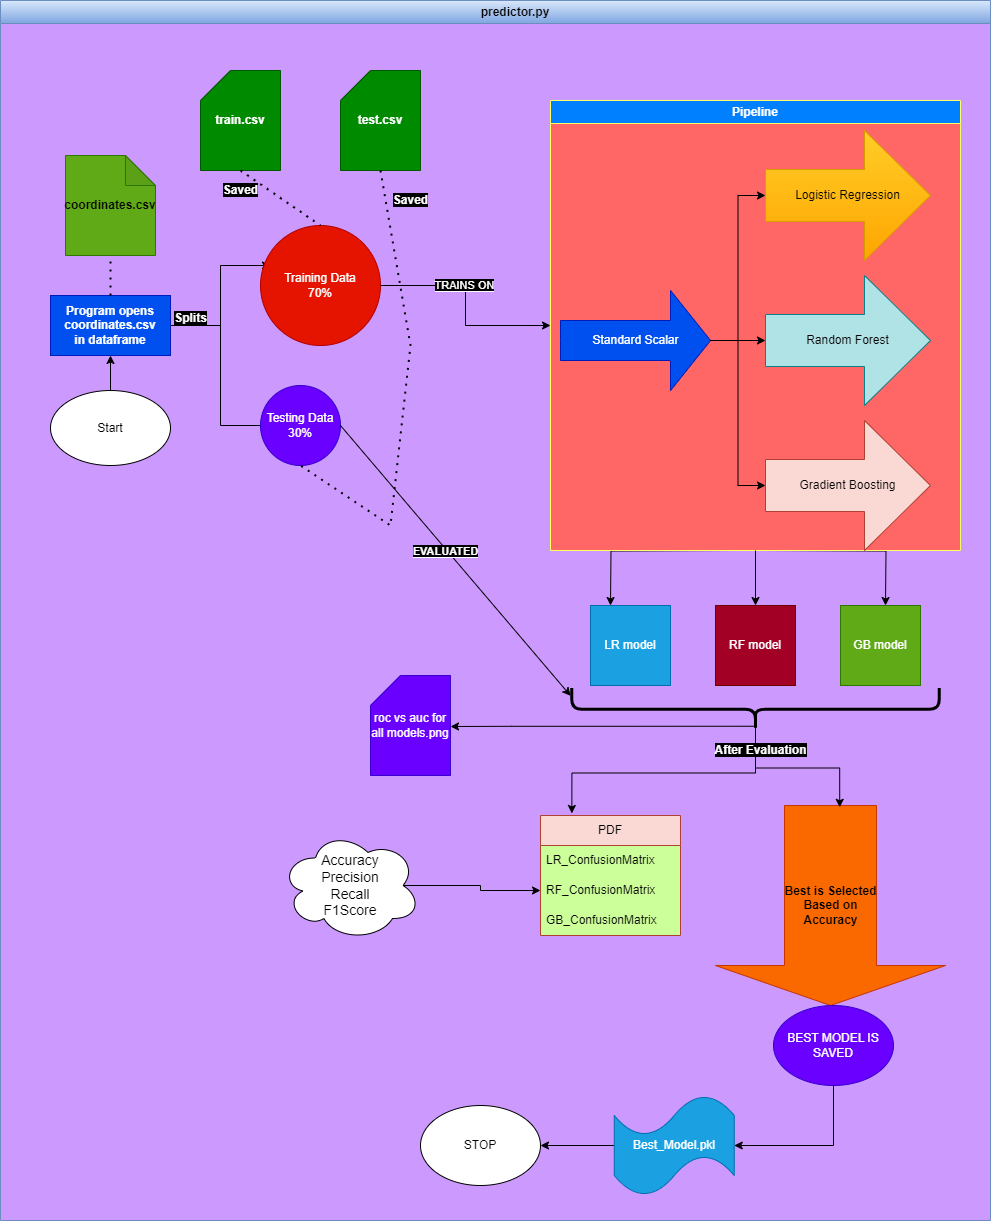

The diagram above was exported from draw.io. Its source (the exported page's mxGraphModel, read from the mxfile embedded in the PNG):
<mxGraphModel dx="3367" dy="2562" grid="1" gridSize="10" guides="1" tooltips="1" connect="1" arrows="1" fold="1" page="1" pageScale="1" pageWidth="827" pageHeight="1169" math="0" shadow="0">
  <root>
    <mxCell id="0" />
    <mxCell id="1" parent="0" />
    <mxCell id="3loCnT5d68hOqccrnY78-30" value="&lt;blockquote style=&quot;margin: 0 0 0 40px; border: none; padding: 0px;&quot;&gt;predictor.py&lt;/blockquote&gt;" style="swimlane;whiteSpace=wrap;html=1;fillColor=#dae8fc;strokeColor=#6c8ebf;fillStyle=solid;gradientColor=#7ea6e0;swimlaneFillColor=#CC99FF;" vertex="1" parent="1">
      <mxGeometry x="-620" y="-1020" width="990" height="1220" as="geometry" />
    </mxCell>
    <mxCell id="3loCnT5d68hOqccrnY78-54" style="edgeStyle=orthogonalEdgeStyle;rounded=0;orthogonalLoop=1;jettySize=auto;html=1;exitX=0.16;exitY=0.55;exitDx=0;exitDy=0;exitPerimeter=0;" edge="1" parent="3loCnT5d68hOqccrnY78-30" source="3loCnT5d68hOqccrnY78-53">
      <mxGeometry relative="1" as="geometry">
        <mxPoint x="470.0000000000002" y="135.04347826086962" as="targetPoint" />
      </mxGeometry>
    </mxCell>
    <mxCell id="3loCnT5d68hOqccrnY78-68" style="edgeStyle=orthogonalEdgeStyle;rounded=0;orthogonalLoop=1;jettySize=auto;html=1;exitX=1;exitY=0.5;exitDx=0;exitDy=0;entryX=0;entryY=0.5;entryDx=0;entryDy=0;" edge="1" parent="3loCnT5d68hOqccrnY78-30">
      <mxGeometry relative="1" as="geometry">
        <mxPoint x="180" y="325" as="sourcePoint" />
        <mxPoint x="270" y="265" as="targetPoint" />
        <Array as="points">
          <mxPoint x="220" y="325" />
          <mxPoint x="220" y="265" />
        </Array>
      </mxGeometry>
    </mxCell>
    <mxCell id="3loCnT5d68hOqccrnY78-69" style="edgeStyle=orthogonalEdgeStyle;rounded=0;orthogonalLoop=1;jettySize=auto;html=1;exitX=1;exitY=0.5;exitDx=0;exitDy=0;entryX=0;entryY=0.5;entryDx=0;entryDy=0;" edge="1" parent="3loCnT5d68hOqccrnY78-30" source="3loCnT5d68hOqccrnY78-59">
      <mxGeometry relative="1" as="geometry">
        <mxPoint x="180" y="325" as="sourcePoint" />
        <mxPoint x="270" y="425" as="targetPoint" />
        <Array as="points">
          <mxPoint x="220" y="325" />
          <mxPoint x="220" y="425" />
        </Array>
      </mxGeometry>
    </mxCell>
    <mxCell id="3loCnT5d68hOqccrnY78-59" value="&lt;b&gt;Program opens&lt;br&gt;coordinates.csv&lt;br&gt;in dataframe&lt;/b&gt;" style="rounded=0;whiteSpace=wrap;html=1;fillColor=#0050ef;fontColor=#ffffff;strokeColor=#001DBC;" vertex="1" parent="3loCnT5d68hOqccrnY78-30">
      <mxGeometry x="50" y="295" width="120" height="60" as="geometry" />
    </mxCell>
    <mxCell id="3loCnT5d68hOqccrnY78-61" value="&lt;b&gt;&lt;font color=&quot;#000000&quot;&gt;coordinates.csv&lt;/font&gt;&lt;/b&gt;" style="shape=note;whiteSpace=wrap;html=1;backgroundOutline=1;darkOpacity=0.05;fillColor=#60a917;fontColor=#ffffff;strokeColor=#2D7600;" vertex="1" parent="3loCnT5d68hOqccrnY78-30">
      <mxGeometry x="65" y="155" width="90" height="100" as="geometry" />
    </mxCell>
    <mxCell id="3loCnT5d68hOqccrnY78-63" value="" style="endArrow=none;dashed=1;html=1;dashPattern=1 3;strokeWidth=2;rounded=0;entryX=0.5;entryY=1;entryDx=0;entryDy=0;entryPerimeter=0;exitX=0.5;exitY=0;exitDx=0;exitDy=0;" edge="1" parent="3loCnT5d68hOqccrnY78-30" source="3loCnT5d68hOqccrnY78-59" target="3loCnT5d68hOqccrnY78-61">
      <mxGeometry width="50" height="50" relative="1" as="geometry">
        <mxPoint x="250" y="375" as="sourcePoint" />
        <mxPoint x="300" y="325" as="targetPoint" />
      </mxGeometry>
    </mxCell>
    <mxCell id="3loCnT5d68hOqccrnY78-64" value="Training Data&lt;br&gt;70%" style="ellipse;whiteSpace=wrap;html=1;aspect=fixed;fillColor=#e51400;fontColor=#ffffff;strokeColor=#B20000;" vertex="1" parent="3loCnT5d68hOqccrnY78-30">
      <mxGeometry x="260" y="225" width="120" height="120" as="geometry" />
    </mxCell>
    <mxCell id="3loCnT5d68hOqccrnY78-65" value="Testing Data&lt;br&gt;30%" style="ellipse;whiteSpace=wrap;html=1;aspect=fixed;fillColor=#6a00ff;fontColor=#ffffff;strokeColor=#3700CC;" vertex="1" parent="3loCnT5d68hOqccrnY78-30">
      <mxGeometry x="260" y="385" width="80" height="80" as="geometry" />
    </mxCell>
    <mxCell id="3loCnT5d68hOqccrnY78-71" value="&lt;b&gt;train.csv&lt;/b&gt;" style="shape=card;whiteSpace=wrap;html=1;fillColor=#008a00;fontColor=#ffffff;strokeColor=#005700;" vertex="1" parent="3loCnT5d68hOqccrnY78-30">
      <mxGeometry x="200" y="70" width="80" height="100" as="geometry" />
    </mxCell>
    <mxCell id="3loCnT5d68hOqccrnY78-72" value="&lt;span style=&quot;background-color: rgb(0, 0, 0);&quot;&gt;&lt;font color=&quot;#ffffff&quot;&gt;&lt;b&gt;Splits&lt;/b&gt;&lt;/font&gt;&lt;/span&gt;" style="text;html=1;align=center;verticalAlign=middle;resizable=0;points=[];autosize=1;strokeColor=none;fillColor=none;" vertex="1" parent="3loCnT5d68hOqccrnY78-30">
      <mxGeometry x="160" y="303" width="60" height="30" as="geometry" />
    </mxCell>
    <mxCell id="3loCnT5d68hOqccrnY78-74" value="" style="endArrow=none;dashed=1;html=1;dashPattern=1 3;strokeWidth=2;rounded=0;entryX=0.5;entryY=0;entryDx=0;entryDy=0;exitX=0.5;exitY=1;exitDx=0;exitDy=0;exitPerimeter=0;" edge="1" parent="3loCnT5d68hOqccrnY78-30" source="3loCnT5d68hOqccrnY78-71" target="3loCnT5d68hOqccrnY78-64">
      <mxGeometry width="50" height="50" relative="1" as="geometry">
        <mxPoint x="220" y="345" as="sourcePoint" />
        <mxPoint x="270" y="295" as="targetPoint" />
      </mxGeometry>
    </mxCell>
    <mxCell id="3loCnT5d68hOqccrnY78-75" value="&lt;span style=&quot;background-color: rgb(0, 0, 0);&quot;&gt;&lt;font color=&quot;#ffffff&quot;&gt;&lt;b&gt;Saved&lt;/b&gt;&lt;/font&gt;&lt;/span&gt;" style="text;html=1;align=center;verticalAlign=middle;resizable=0;points=[];autosize=1;strokeColor=none;fillColor=none;" vertex="1" parent="3loCnT5d68hOqccrnY78-30">
      <mxGeometry x="210" y="175" width="60" height="30" as="geometry" />
    </mxCell>
    <mxCell id="3loCnT5d68hOqccrnY78-76" value="&lt;b&gt;test.csv&lt;/b&gt;" style="shape=card;whiteSpace=wrap;html=1;fillColor=#008a00;fontColor=#ffffff;strokeColor=#005700;" vertex="1" parent="3loCnT5d68hOqccrnY78-30">
      <mxGeometry x="340" y="70" width="80" height="100" as="geometry" />
    </mxCell>
    <mxCell id="3loCnT5d68hOqccrnY78-77" value="" style="endArrow=none;dashed=1;html=1;dashPattern=1 3;strokeWidth=2;rounded=0;exitX=0.5;exitY=1;exitDx=0;exitDy=0;exitPerimeter=0;entryX=0.5;entryY=1;entryDx=0;entryDy=0;" edge="1" parent="3loCnT5d68hOqccrnY78-30" source="3loCnT5d68hOqccrnY78-76" target="3loCnT5d68hOqccrnY78-65">
      <mxGeometry width="50" height="50" relative="1" as="geometry">
        <mxPoint x="360" y="345" as="sourcePoint" />
        <mxPoint x="400" y="345" as="targetPoint" />
        <Array as="points">
          <mxPoint x="410" y="345" />
          <mxPoint x="390" y="525" />
        </Array>
      </mxGeometry>
    </mxCell>
    <mxCell id="3loCnT5d68hOqccrnY78-78" value="&lt;span style=&quot;background-color: rgb(0, 0, 0);&quot;&gt;&lt;font color=&quot;#ffffff&quot;&gt;&lt;b&gt;Saved&lt;/b&gt;&lt;/font&gt;&lt;/span&gt;" style="text;html=1;align=center;verticalAlign=middle;resizable=0;points=[];autosize=1;strokeColor=none;fillColor=none;" vertex="1" parent="3loCnT5d68hOqccrnY78-30">
      <mxGeometry x="380" y="185" width="60" height="30" as="geometry" />
    </mxCell>
    <mxCell id="3loCnT5d68hOqccrnY78-106" style="edgeStyle=orthogonalEdgeStyle;rounded=0;orthogonalLoop=1;jettySize=auto;html=1;exitX=0.5;exitY=1;exitDx=0;exitDy=0;entryX=0.5;entryY=0;entryDx=0;entryDy=0;" edge="1" parent="3loCnT5d68hOqccrnY78-30">
      <mxGeometry relative="1" as="geometry">
        <mxPoint x="735" y="550" as="sourcePoint" />
        <mxPoint x="610" y="605" as="targetPoint" />
      </mxGeometry>
    </mxCell>
    <mxCell id="3loCnT5d68hOqccrnY78-108" style="edgeStyle=orthogonalEdgeStyle;rounded=0;orthogonalLoop=1;jettySize=auto;html=1;exitX=0.5;exitY=1;exitDx=0;exitDy=0;entryX=0.5;entryY=0;entryDx=0;entryDy=0;" edge="1" parent="3loCnT5d68hOqccrnY78-30">
      <mxGeometry relative="1" as="geometry">
        <mxPoint x="760" y="550" as="sourcePoint" />
        <mxPoint x="885" y="605" as="targetPoint" />
      </mxGeometry>
    </mxCell>
    <mxCell id="3loCnT5d68hOqccrnY78-91" value="Pipeline" style="swimlane;whiteSpace=wrap;html=1;fillColor=#007FFF;fontColor=#FFFFFF;swimlaneFillColor=#FF6666;strokeColor=#FFFF66;" vertex="1" parent="3loCnT5d68hOqccrnY78-30">
      <mxGeometry x="550" y="100" width="410" height="450" as="geometry" />
    </mxCell>
    <mxCell id="3loCnT5d68hOqccrnY78-80" value="Standard Scalar" style="html=1;shadow=0;dashed=0;align=center;verticalAlign=middle;shape=mxgraph.arrows2.arrow;dy=0.6;dx=40;notch=0;fillColor=#0050ef;strokeColor=#001DBC;fontColor=#ffffff;" vertex="1" parent="3loCnT5d68hOqccrnY78-91">
      <mxGeometry x="10" y="190" width="150" height="100" as="geometry" />
    </mxCell>
    <mxCell id="3loCnT5d68hOqccrnY78-81" value="Logistic Regression" style="shape=singleArrow;whiteSpace=wrap;html=1;arrowWidth=0.4;arrowSize=0.4;shadow=0;dashed=0;fillColor=#ffcd28;strokeColor=#d79b00;gradientColor=#ffa500;" vertex="1" parent="3loCnT5d68hOqccrnY78-91">
      <mxGeometry x="215" y="30" width="165" height="130" as="geometry" />
    </mxCell>
    <mxCell id="3loCnT5d68hOqccrnY78-86" value="Random Forest" style="shape=singleArrow;whiteSpace=wrap;html=1;arrowWidth=0.4;arrowSize=0.4;shadow=0;dashed=0;fillColor=#b0e3e6;strokeColor=#0e8088;" vertex="1" parent="3loCnT5d68hOqccrnY78-91">
      <mxGeometry x="215" y="175" width="165" height="130" as="geometry" />
    </mxCell>
    <mxCell id="3loCnT5d68hOqccrnY78-87" value="Gradient Boosting" style="shape=singleArrow;whiteSpace=wrap;html=1;arrowWidth=0.4;arrowSize=0.4;shadow=0;dashed=0;fillColor=#fad9d5;strokeColor=#ae4132;" vertex="1" parent="3loCnT5d68hOqccrnY78-91">
      <mxGeometry x="215" y="320" width="165" height="130" as="geometry" />
    </mxCell>
    <mxCell id="3loCnT5d68hOqccrnY78-88" style="edgeStyle=orthogonalEdgeStyle;rounded=0;orthogonalLoop=1;jettySize=auto;html=1;exitX=1;exitY=0.5;exitDx=0;exitDy=0;exitPerimeter=0;entryX=0;entryY=0.5;entryDx=0;entryDy=0;entryPerimeter=0;" edge="1" parent="3loCnT5d68hOqccrnY78-91" source="3loCnT5d68hOqccrnY78-80" target="3loCnT5d68hOqccrnY78-81">
      <mxGeometry relative="1" as="geometry" />
    </mxCell>
    <mxCell id="3loCnT5d68hOqccrnY78-89" style="edgeStyle=orthogonalEdgeStyle;rounded=0;orthogonalLoop=1;jettySize=auto;html=1;exitX=1;exitY=0.5;exitDx=0;exitDy=0;exitPerimeter=0;entryX=0;entryY=0.5;entryDx=0;entryDy=0;entryPerimeter=0;" edge="1" parent="3loCnT5d68hOqccrnY78-91" source="3loCnT5d68hOqccrnY78-80" target="3loCnT5d68hOqccrnY78-86">
      <mxGeometry relative="1" as="geometry" />
    </mxCell>
    <mxCell id="3loCnT5d68hOqccrnY78-90" style="edgeStyle=orthogonalEdgeStyle;rounded=0;orthogonalLoop=1;jettySize=auto;html=1;exitX=1;exitY=0.5;exitDx=0;exitDy=0;exitPerimeter=0;entryX=0;entryY=0.5;entryDx=0;entryDy=0;entryPerimeter=0;" edge="1" parent="3loCnT5d68hOqccrnY78-91" source="3loCnT5d68hOqccrnY78-80" target="3loCnT5d68hOqccrnY78-87">
      <mxGeometry relative="1" as="geometry" />
    </mxCell>
    <mxCell id="3loCnT5d68hOqccrnY78-93" style="edgeStyle=orthogonalEdgeStyle;rounded=0;orthogonalLoop=1;jettySize=auto;html=1;exitX=1;exitY=0.5;exitDx=0;exitDy=0;entryX=0;entryY=0.5;entryDx=0;entryDy=0;" edge="1" parent="3loCnT5d68hOqccrnY78-30" source="3loCnT5d68hOqccrnY78-64" target="3loCnT5d68hOqccrnY78-91">
      <mxGeometry relative="1" as="geometry" />
    </mxCell>
    <mxCell id="3loCnT5d68hOqccrnY78-94" value="&lt;span style=&quot;background-color: rgb(0, 0, 0);&quot;&gt;&lt;font color=&quot;#ffffff&quot;&gt;TRAINS ON&lt;/font&gt;&lt;/span&gt;" style="edgeLabel;html=1;align=center;verticalAlign=middle;resizable=0;points=[];" vertex="1" connectable="0" parent="3loCnT5d68hOqccrnY78-93">
      <mxGeometry x="-0.2141" y="1" relative="1" as="geometry">
        <mxPoint as="offset" />
      </mxGeometry>
    </mxCell>
    <mxCell id="3loCnT5d68hOqccrnY78-103" value="LR model" style="whiteSpace=wrap;html=1;aspect=fixed;fillColor=#1ba1e2;fontColor=#ffffff;strokeColor=#006EAF;" vertex="1" parent="3loCnT5d68hOqccrnY78-30">
      <mxGeometry x="590" y="605" width="80" height="80" as="geometry" />
    </mxCell>
    <mxCell id="3loCnT5d68hOqccrnY78-104" value="RF model" style="whiteSpace=wrap;html=1;aspect=fixed;fillColor=#a20025;fontColor=#ffffff;strokeColor=#6F0000;" vertex="1" parent="3loCnT5d68hOqccrnY78-30">
      <mxGeometry x="715" y="605" width="80" height="80" as="geometry" />
    </mxCell>
    <mxCell id="3loCnT5d68hOqccrnY78-107" style="edgeStyle=orthogonalEdgeStyle;rounded=0;orthogonalLoop=1;jettySize=auto;html=1;exitX=0.5;exitY=1;exitDx=0;exitDy=0;" edge="1" parent="3loCnT5d68hOqccrnY78-30" source="3loCnT5d68hOqccrnY78-91" target="3loCnT5d68hOqccrnY78-104">
      <mxGeometry relative="1" as="geometry" />
    </mxCell>
    <mxCell id="3loCnT5d68hOqccrnY78-105" value="GB model" style="whiteSpace=wrap;html=1;aspect=fixed;fillColor=#60a917;fontColor=#ffffff;strokeColor=#2D7600;" vertex="1" parent="3loCnT5d68hOqccrnY78-30">
      <mxGeometry x="840" y="605" width="80" height="80" as="geometry" />
    </mxCell>
    <mxCell id="3loCnT5d68hOqccrnY78-123" style="edgeStyle=orthogonalEdgeStyle;rounded=0;orthogonalLoop=1;jettySize=auto;html=1;exitX=0.1;exitY=0.5;exitDx=0;exitDy=0;exitPerimeter=0;" edge="1" parent="3loCnT5d68hOqccrnY78-30" source="3loCnT5d68hOqccrnY78-109">
      <mxGeometry relative="1" as="geometry">
        <mxPoint x="450" y="726" as="targetPoint" />
      </mxGeometry>
    </mxCell>
    <mxCell id="3loCnT5d68hOqccrnY78-109" value="" style="shape=curlyBracket;whiteSpace=wrap;html=1;rounded=1;labelPosition=left;verticalLabelPosition=middle;align=right;verticalAlign=middle;rotation=-90;strokeWidth=3;fillColor=#FF0080;" vertex="1" parent="3loCnT5d68hOqccrnY78-30">
      <mxGeometry x="733.75" y="525" width="42.5" height="367.5" as="geometry" />
    </mxCell>
    <mxCell id="3loCnT5d68hOqccrnY78-110" value="&lt;b&gt;Best is Selected&lt;br&gt;Based on &lt;br&gt;Accuracy&lt;/b&gt;" style="html=1;shadow=0;dashed=0;align=center;verticalAlign=middle;shape=mxgraph.arrows2.arrow;dy=0.6;dx=40;direction=south;notch=0;fillColor=#fa6800;fontColor=#000000;strokeColor=#C73500;" vertex="1" parent="3loCnT5d68hOqccrnY78-30">
      <mxGeometry x="715" y="805" width="230" height="200" as="geometry" />
    </mxCell>
    <mxCell id="3loCnT5d68hOqccrnY78-111" value="" style="endArrow=classic;html=1;rounded=0;exitX=1;exitY=0.5;exitDx=0;exitDy=0;entryX=0.815;entryY=-0.003;entryDx=0;entryDy=0;entryPerimeter=0;" edge="1" parent="3loCnT5d68hOqccrnY78-30" source="3loCnT5d68hOqccrnY78-65" target="3loCnT5d68hOqccrnY78-109">
      <mxGeometry width="50" height="50" relative="1" as="geometry">
        <mxPoint x="460" y="685" as="sourcePoint" />
        <mxPoint x="510" y="635" as="targetPoint" />
      </mxGeometry>
    </mxCell>
    <mxCell id="3loCnT5d68hOqccrnY78-112" value="&lt;b style=&quot;background-color: rgb(0, 0, 0);&quot;&gt;&lt;font color=&quot;#ffffff&quot;&gt;EVALUATED&lt;/font&gt;&lt;/b&gt;" style="edgeLabel;html=1;align=center;verticalAlign=middle;resizable=0;points=[];" vertex="1" connectable="0" parent="3loCnT5d68hOqccrnY78-111">
      <mxGeometry x="-0.0835" y="-2" relative="1" as="geometry">
        <mxPoint as="offset" />
      </mxGeometry>
    </mxCell>
    <mxCell id="3loCnT5d68hOqccrnY78-113" value="PDF" style="swimlane;fontStyle=0;childLayout=stackLayout;horizontal=1;startSize=30;horizontalStack=0;resizeParent=1;resizeParentMax=0;resizeLast=0;collapsible=1;marginBottom=0;whiteSpace=wrap;html=1;fillStyle=auto;fillColor=#fad9d5;strokeColor=#ae4132;swimlaneFillColor=#CCFF99;" vertex="1" parent="3loCnT5d68hOqccrnY78-30">
      <mxGeometry x="540" y="815" width="140" height="120" as="geometry" />
    </mxCell>
    <mxCell id="3loCnT5d68hOqccrnY78-114" value="LR_ConfusionMatrix" style="text;strokeColor=none;fillColor=none;align=left;verticalAlign=middle;spacingLeft=4;spacingRight=4;overflow=hidden;points=[[0,0.5],[1,0.5]];portConstraint=eastwest;rotatable=0;whiteSpace=wrap;html=1;" vertex="1" parent="3loCnT5d68hOqccrnY78-113">
      <mxGeometry y="30" width="140" height="30" as="geometry" />
    </mxCell>
    <mxCell id="3loCnT5d68hOqccrnY78-115" value="RF_ConfusionMatrix" style="text;strokeColor=none;fillColor=none;align=left;verticalAlign=middle;spacingLeft=4;spacingRight=4;overflow=hidden;points=[[0,0.5],[1,0.5]];portConstraint=eastwest;rotatable=0;whiteSpace=wrap;html=1;" vertex="1" parent="3loCnT5d68hOqccrnY78-113">
      <mxGeometry y="60" width="140" height="30" as="geometry" />
    </mxCell>
    <mxCell id="3loCnT5d68hOqccrnY78-116" value="GB_ConfusionMatrix" style="text;strokeColor=none;fillColor=none;align=left;verticalAlign=middle;spacingLeft=4;spacingRight=4;overflow=hidden;points=[[0,0.5],[1,0.5]];portConstraint=eastwest;rotatable=0;whiteSpace=wrap;html=1;" vertex="1" parent="3loCnT5d68hOqccrnY78-113">
      <mxGeometry y="90" width="140" height="30" as="geometry" />
    </mxCell>
    <mxCell id="3loCnT5d68hOqccrnY78-117" style="edgeStyle=orthogonalEdgeStyle;rounded=0;orthogonalLoop=1;jettySize=auto;html=1;exitX=0.1;exitY=0.5;exitDx=0;exitDy=0;exitPerimeter=0;entryX=0.009;entryY=0.46;entryDx=0;entryDy=0;entryPerimeter=0;" edge="1" parent="3loCnT5d68hOqccrnY78-30" source="3loCnT5d68hOqccrnY78-109" target="3loCnT5d68hOqccrnY78-110">
      <mxGeometry relative="1" as="geometry" />
    </mxCell>
    <mxCell id="3loCnT5d68hOqccrnY78-118" style="edgeStyle=orthogonalEdgeStyle;rounded=0;orthogonalLoop=1;jettySize=auto;html=1;exitX=0.1;exitY=0.5;exitDx=0;exitDy=0;exitPerimeter=0;entryX=0.224;entryY=-0.017;entryDx=0;entryDy=0;entryPerimeter=0;" edge="1" parent="3loCnT5d68hOqccrnY78-30" source="3loCnT5d68hOqccrnY78-109" target="3loCnT5d68hOqccrnY78-113">
      <mxGeometry relative="1" as="geometry" />
    </mxCell>
    <mxCell id="3loCnT5d68hOqccrnY78-119" value="BEST MODEL IS SAVED" style="ellipse;whiteSpace=wrap;html=1;fillColor=#6a00ff;fontColor=#ffffff;strokeColor=#3700CC;" vertex="1" parent="3loCnT5d68hOqccrnY78-30">
      <mxGeometry x="773" y="1005" width="120" height="80" as="geometry" />
    </mxCell>
    <mxCell id="3loCnT5d68hOqccrnY78-181" style="edgeStyle=orthogonalEdgeStyle;rounded=0;orthogonalLoop=1;jettySize=auto;html=1;exitX=0;exitY=0.5;exitDx=0;exitDy=0;exitPerimeter=0;entryX=1;entryY=0.5;entryDx=0;entryDy=0;" edge="1" parent="3loCnT5d68hOqccrnY78-30" source="3loCnT5d68hOqccrnY78-120" target="3loCnT5d68hOqccrnY78-180">
      <mxGeometry relative="1" as="geometry" />
    </mxCell>
    <mxCell id="3loCnT5d68hOqccrnY78-120" value="Best_Model.pkl" style="shape=tape;whiteSpace=wrap;html=1;fillColor=#1ba1e2;fontColor=#ffffff;strokeColor=#006EAF;" vertex="1" parent="3loCnT5d68hOqccrnY78-30">
      <mxGeometry x="613.75" y="1095" width="120" height="100" as="geometry" />
    </mxCell>
    <mxCell id="3loCnT5d68hOqccrnY78-121" style="edgeStyle=orthogonalEdgeStyle;rounded=0;orthogonalLoop=1;jettySize=auto;html=1;exitX=0.5;exitY=1;exitDx=0;exitDy=0;entryX=1;entryY=0.5;entryDx=0;entryDy=0;entryPerimeter=0;" edge="1" parent="3loCnT5d68hOqccrnY78-30" source="3loCnT5d68hOqccrnY78-119" target="3loCnT5d68hOqccrnY78-120">
      <mxGeometry relative="1" as="geometry" />
    </mxCell>
    <mxCell id="3loCnT5d68hOqccrnY78-122" value="&lt;span style=&quot;background-color: rgb(0, 0, 0);&quot;&gt;&lt;font color=&quot;#ffffff&quot;&gt;&lt;b&gt;After Evaluation&lt;/b&gt;&lt;/font&gt;&lt;/span&gt;" style="text;html=1;align=center;verticalAlign=middle;resizable=0;points=[];autosize=1;strokeColor=none;fillColor=none;" vertex="1" parent="3loCnT5d68hOqccrnY78-30">
      <mxGeometry x="700" y="735" width="120" height="30" as="geometry" />
    </mxCell>
    <mxCell id="3loCnT5d68hOqccrnY78-124" value="roc vs auc for all models.png" style="shape=card;whiteSpace=wrap;html=1;fillColor=#6a00ff;fontColor=#ffffff;strokeColor=#3700CC;" vertex="1" parent="3loCnT5d68hOqccrnY78-30">
      <mxGeometry x="370" y="675" width="80" height="100" as="geometry" />
    </mxCell>
    <mxCell id="3loCnT5d68hOqccrnY78-177" style="edgeStyle=orthogonalEdgeStyle;rounded=0;orthogonalLoop=1;jettySize=auto;html=1;exitX=0.875;exitY=0.5;exitDx=0;exitDy=0;exitPerimeter=0;entryX=0;entryY=0.5;entryDx=0;entryDy=0;" edge="1" parent="3loCnT5d68hOqccrnY78-30" source="3loCnT5d68hOqccrnY78-174" target="3loCnT5d68hOqccrnY78-115">
      <mxGeometry relative="1" as="geometry" />
    </mxCell>
    <mxCell id="3loCnT5d68hOqccrnY78-174" value="&lt;font style=&quot;font-size: 14px;&quot;&gt;Accuracy&lt;br&gt;Precision&lt;br&gt;Recall&lt;br&gt;F1Score&lt;/font&gt;" style="ellipse;shape=cloud;whiteSpace=wrap;html=1;" vertex="1" parent="3loCnT5d68hOqccrnY78-30">
      <mxGeometry x="280" y="830" width="140" height="110" as="geometry" />
    </mxCell>
    <mxCell id="3loCnT5d68hOqccrnY78-179" style="edgeStyle=orthogonalEdgeStyle;rounded=0;orthogonalLoop=1;jettySize=auto;html=1;exitX=0.5;exitY=0;exitDx=0;exitDy=0;entryX=0.5;entryY=1;entryDx=0;entryDy=0;" edge="1" parent="3loCnT5d68hOqccrnY78-30" source="3loCnT5d68hOqccrnY78-178" target="3loCnT5d68hOqccrnY78-59">
      <mxGeometry relative="1" as="geometry" />
    </mxCell>
    <mxCell id="3loCnT5d68hOqccrnY78-178" value="Start" style="ellipse;whiteSpace=wrap;html=1;" vertex="1" parent="3loCnT5d68hOqccrnY78-30">
      <mxGeometry x="50" y="390" width="120" height="75" as="geometry" />
    </mxCell>
    <mxCell id="3loCnT5d68hOqccrnY78-180" value="STOP" style="ellipse;whiteSpace=wrap;html=1;" vertex="1" parent="3loCnT5d68hOqccrnY78-30">
      <mxGeometry x="420" y="1105" width="120" height="80" as="geometry" />
    </mxCell>
  </root>
</mxGraphModel>